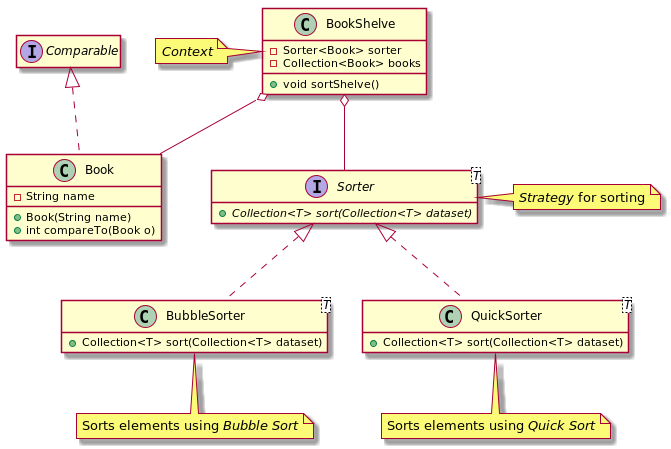

The diagram above was rendered by PlantUML. Its source (embedded in the PNG):
@startuml
interface Sorter<T> {
    + {abstract} Collection<T> sort(Collection<T> dataset)
}
note right of Sorter: <i>Strategy</i> for sorting

class BubbleSorter<T> implements Sorter {
    + Collection<T> sort(Collection<T> dataset)
}
note bottom of BubbleSorter: Sorts elements using <i>Bubble Sort</i>

class QuickSorter<T> implements Sorter {
    + Collection<T> sort(Collection<T> dataset)
}
note bottom of QuickSorter: Sorts elements using <i>Quick Sort</i>

class BookShelve {
    - Sorter<Book> sorter
    - Collection<Book> books

    + void sortShelve()
}
note left of BookShelve: <i>Context</i>

BookShelve o-- Sorter
BookShelve o-- Book

class Book implements Comparable {
    - String name
    + Book(String name)
    + int compareTo(Book o)
}

hide empty members
@enduml